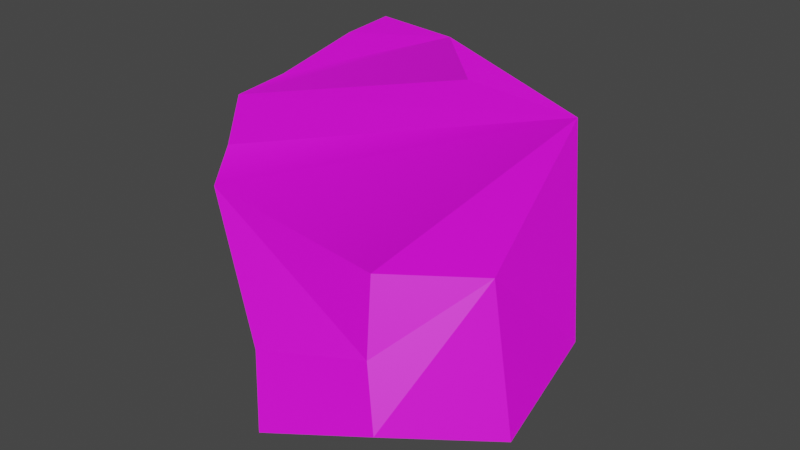 # Source: SM_Rock_01.blend  (saved by Blender 2.80.75; exported with 4.5.12 LTS)
import bpy
from mathutils import Matrix  # noqa: F401  (used for matrix-valued properties, if any)

bpy.ops.wm.read_factory_settings(use_empty=True)
scene = bpy.context.scene
scene.name = 'Scene'

# ---- collections
col_collection = bpy.data.collections.new('Collection'); scene.collection.children.link(col_collection)

# ---- images (referenced by path relative to the original .blend; pixels are not part of the script)
import os
ASSET_DIR = os.environ.get("B2B_ASSET_DIR", "")  # directory of the original .blend (textures are referenced by path, not embedded)
HERE = os.path.dirname(os.path.abspath(__file__))  # packed textures are extracted next to this script under _unpacked/

def load_image(name, relpath, width, height, colorspace="sRGB"):
    """Load a texture the original file referenced (path relative to the .blend, or extracted next to this script)."""
    p = next((c for c in (os.path.join(HERE, relpath), os.path.join(ASSET_DIR, relpath)) if relpath and os.path.exists(c)), "")
    if p:
        img = bpy.data.images.load(p, check_existing=True)
        img.name = name
    else:  # same state as the original file: an image datablock whose file is absent (Cycles renders it pink)
        img = bpy.data.images.new(name, width, height)
        img.source = "FILE"
        img.filepath = "//" + (relpath or name)
    img.colorspace_settings.name = colorspace
    return img
img_file1 = load_image('file1', 'PolygonNature.png', 1024, 1024, 'sRGB')

# ---- materials (node trees are filled in below, after node groups)
mat_lambert2 = bpy.data.materials.new('lambert2')
mat_lambert2.use_transparent_shadow = False
mat_lambert2.diffuse_color = (1.0, 1.0, 1.0, 1.0)
mat_lambert2.roughness = 0.5528

# ---- material node trees
mat_lambert2.use_nodes = True; mat_lambert2.node_tree.nodes.clear()
_N = mat_lambert2.node_tree.nodes; _L = mat_lambert2.node_tree.links
n0 = _N.new('ShaderNodeOutputMaterial'); n0.name = 'Material Output'; n0.location = (300, 300)
n1 = _N.new('ShaderNodeBsdfPrincipled'); n1.name = 'Principled BSDF'; n1.location = (10, 300)
n1.distribution = 'GGX'
n1.subsurface_method = 'BURLEY'
n1.inputs[2].default_value = 0.5528
n1.inputs[3].default_value = 1.45
n1.inputs[27].default_value = (0.0, 0.0, 0.0, 1.0)
n1.inputs[28].default_value = 1.0
n2 = _N.new('ShaderNodeNormalMap'); n2.name = 'Normal Map'; n2.location = (-300, -300)
n2.label = 'Normal/Map'
n2.uv_map = 'map1'
n2.inputs[0].default_value = 0.35
n2.inputs[1].default_value = (1.0, 0.9335, 0.9335, 1.0)
n3 = _N.new('ShaderNodeTexImage'); n3.name = 'Image Texture'; n3.location = (-300, 600)
n3.image = img_file1
_L.new(n1.outputs[0], n0.inputs[0])
_L.new(n3.outputs[0], n1.inputs[0])
_L.new(n2.outputs[0], n1.inputs[5])
n0.is_active_output = True

# ---- world
world_world = bpy.data.worlds.new('World'); scene.world = world_world
world_world.use_nodes = True; world_world.node_tree.nodes.clear()
_N = world_world.node_tree.nodes; _L = world_world.node_tree.links
n0 = _N.new('ShaderNodeOutputWorld'); n0.name = 'World Output'; n0.location = (300, 300)
n1 = _N.new('ShaderNodeBackground'); n1.name = 'Background'; n1.location = (10, 300)
n1.inputs[0].default_value = (0.05088, 0.05088, 0.05088, 1.0)
_L.new(n1.outputs[0], n0.inputs[0])
n0.is_active_output = True
world_world.color = (0.05088, 0.05088, 0.05088)
world_world.use_sun_shadow = False
world_world.sun_shadow_jitter_overblur = 0.0

# ---- meshes
me_mesh = bpy.data.meshes.new('Mesh')
me_mesh.from_pydata([(11.27, 6.747, -57.43), (10.88, 0.1577, -57.37), (11.26, -5.859, -57.49), (16.33, 5.577, -63.55), (15.83, -9.861, -67.27), (5.379, -10.99, -65.76), (5.542, -10.87, -64.89), (-2.605, -12.73, -60.88), (12.32, -9.958, -81.67), (13.3, 11.43, -77.53), (4.94, -11.04, -66.43), (4.73, 12.75, -75.97), (-2.389, 12.85, -83.01), (8.445, -6.727, -86.83), (5.559, 5.727, -90.2), (3.055, -4.72, -90.61), (-3.989, -11.66, -85.32), (1.039, -10.74, -83.67), (-1.455, 9.325, -56.26), (0.5523, -3.248, -57.11), (0.5347, -10.4, -56.89), (-0.5418, -11.33, -58.51), (-2.234, -12.76, -61.08), (-6.207, 12.64, -63.17), (-2.693, 11.12, -58.8), (-2.266, -12.76, -61.14), (-8.541, 13.32, -77.59), (-6.563, 12.81, -67.99), (-9.013, 13.41, -82.7), (-11.45, 11.44, -85.49), (-15.2, 6.701, -86.67), (-15.15, 1.564, -86.92), (-15.93, -2.296, -88.88), (-16.33, -8.201, -89.62), (-14.97, -11.17, -86.91), (-10.05, -13.41, -76.43), (-13.99, -2.826, -91.28), (-12.17, 0.03304, -89.71), (-13.13, 6.415, -89.36)], [], [(0, 18, 1), (2, 1, 19, 20), (2, 20, 21, 6), (3, 1, 2), (0, 1, 3), (9, 23, 24), (4, 2, 6), (3, 2, 4), (5, 6, 10), (10, 6, 22, 25), (9, 24, 18, 0), (5, 4, 6), (11, 23, 9), (10, 4, 5), (8, 4, 10), (12, 26, 27), (12, 27, 23, 11), (3, 4, 8), (0, 3, 9), (9, 3, 8), (17, 8, 10), (9, 12, 11), (13, 9, 8), (12, 29, 28), (13, 8, 17), (12, 9, 14), (14, 9, 13), (14, 13, 15), (15, 13, 17), (15, 16, 34, 33), (15, 17, 16), (18, 19, 1), (21, 22, 6), (25, 22, 7), (10, 25, 35, 17), (28, 26, 12), (38, 29, 12, 14), (37, 38, 14, 15), (36, 37, 15), (33, 36, 15), (35, 34, 16), (29, 26, 28), (19, 32, 33, 20), (32, 19, 18, 31), (35, 25, 7, 22, 21, 34), (16, 17, 35), (34, 21, 20, 33), (31, 18, 24, 30), (30, 27, 26, 29), (30, 23, 27), (30, 24, 23), (33, 32, 36), (32, 31, 37, 36), (31, 30, 38, 37), (30, 29, 38)])
me_mesh.polygons.foreach_set('use_smooth', [True] * 55)
_k = set([(0, 1), (0, 3), (0, 9), (0, 18), (1, 2), (1, 3), (1, 18), (1, 19), (2, 3), (2, 4), (2, 6), (2, 20), (3, 4), (3, 8), (3, 9), (4, 5), (4, 6), (4, 8), (4, 10), (5, 6), (5, 10), (6, 10), (6, 21), (6, 22), (7, 22), (7, 25), (8, 9), (8, 10), (8, 13), (8, 17), (9, 11), (9, 12), (9, 13), (9, 14), (9, 23), (9, 24), (10, 17), (10, 25), (11, 12), (11, 23), (12, 14), (12, 26), (12, 27), (12, 28), (12, 29), (13, 14), (13, 15), (13, 17), (14, 15), (14, 38), (15, 16), (15, 17), (15, 33), (15, 36), (15, 37), (16, 17), (16, 34), (16, 35), (17, 35), (18, 19), (18, 24), (18, 31), (19, 20), (19, 32), (20, 21), (20, 33), (21, 22), (21, 34), (22, 25), (23, 24), (23, 27), (23, 30), (24, 30), (25, 35), (26, 27), (26, 28), (26, 29), (27, 30), (28, 29), (29, 30), (29, 38), (30, 31), (30, 38), (31, 32), (31, 37), (32, 33), (32, 36), (33, 34), (33, 36), (34, 35), (36, 37), (37, 38)])
me_mesh.attributes.new('sharp_edge', 'BOOLEAN', 'EDGE').data.foreach_set('value', [ (min(e.vertices), max(e.vertices)) in _k for e in me_mesh.edges])
_uv = me_mesh.uv_layers.new(name='map1')
_uv.uv.foreach_set('vector', [0.1528, 0.7759, 0.09132, 0.9999, 0.1468, 0.7541, 0.1268, 0.7137, 0.1468, 0.7541, 0.112, 0.816, 0.07931, 0.7595, 0.1268, 0.7137, 0.07931, 0.7595, 0.03038, 0.7142, 0.07077, 0.6558, 0.1743, 0.691, 0.1468, 0.7541, 0.1268, 0.7137, 0.1528, 0.7759, 0.1468, 0.7541, 0.1743, 0.691, 0.2182, 0.5834, 0.2363, 0.776, 0.1835, 0.8827, 0.1238, 0.6306, 0.1268, 0.7137, 0.07077, 0.6558, 0.1743, 0.691, 0.1268, 0.7137, 0.1238, 0.6306, 0.06935, 0.6305, 0.07077, 0.6558, 0.06569, 0.6065, 0.06569, 0.6065, 0.07077, 0.6558, 0.004059, 0.662, 5.288e-05, 0.6448, 0.2182, 0.5834, 0.1835, 0.8827, 0.09132, 0.9999, 0.1528, 0.7759, 0.06935, 0.6305, 0.1238, 0.6306, 0.07077, 0.6558, 0.2197, 0.5716, 0.2363, 0.776, 0.2182, 0.5834, 0.06569, 0.6065, 0.1238, 0.6306, 0.06935, 0.6305, 0.1418, 0.5171, 0.1238, 0.6306, 0.06569, 0.6065, 0.2549, 0.4697, 0.278, 0.5013, 0.278, 0.6677, 0.2549, 0.4697, 0.278, 0.6677, 0.2363, 0.776, 0.2197, 0.5716, 0.1743, 0.691, 0.1238, 0.6306, 0.1418, 0.5171, 0.1528, 0.7759, 0.1743, 0.691, 0.2182, 0.5834, 0.2182, 0.5834, 0.1743, 0.691, 0.1418, 0.5171, 0.1144, 0.4294, 0.1418, 0.5171, 0.06569, 0.6065, 0.2182, 0.5834, 0.2549, 0.4697, 0.2197, 0.5716, 0.1489, 0.4669, 0.2182, 0.5834, 0.1418, 0.5171, 0.2549, 0.4697, 0.2485, 0.3666, 0.2659, 0.4371, 0.1489, 0.4669, 0.1418, 0.5171, 0.1144, 0.4294, 0.2549, 0.4697, 0.2182, 0.5834, 0.1963, 0.4622, 0.1963, 0.4622, 0.2182, 0.5834, 0.1489, 0.4669, 0.1963, 0.4622, 0.1489, 0.4669, 0.154, 0.4141, 0.154, 0.4141, 0.1489, 0.4669, 0.1144, 0.4294, 0.154, 0.4141, 0.1153, 0.3603, 0.09442, 0.2021, 0.1632, 0.1164, 0.154, 0.4141, 0.1144, 0.4294, 0.1153, 0.3603, 0.09132, 0.9999, 0.112, 0.816, 0.1468, 0.7541, 0.03038, 0.7142, 0.004059, 0.662, 0.07077, 0.6558, 0.2788, 0.004128, 0.2781, 0.00402, 0.2788, 5.288e-05, 0.06569, 0.6065, 5.288e-05, 0.6448, 0.008781, 0.3904, 0.1144, 0.4294, 0.2659, 0.4371, 0.278, 0.5013, 0.2549, 0.4697, 0.2155, 0.2761, 0.2485, 0.3666, 0.2549, 0.4697, 0.1963, 0.4622, 0.1684, 0.1768, 0.2155, 0.2761, 0.1963, 0.4622, 0.154, 0.4141, 0.1889, 5.288e-05, 0.1684, 0.1768, 0.154, 0.4141, 0.1632, 0.1164, 0.1889, 5.288e-05, 0.154, 0.4141, 0.008781, 0.3904, 0.09442, 0.2021, 0.1153, 0.3603, 0.2485, 0.3666, 0.278, 0.5013, 0.2659, 0.4371, 0.112, 0.816, 0.1934, 0.1098, 0.1632, 0.1164, 0.07931, 0.7595, 0.1934, 0.1098, 0.112, 0.816, 0.09132, 0.9999, 0.2153, 0.2106, 0.008781, 0.3904, 5.288e-05, 0.6448, 0.439, 0.3785, 0.004059, 0.662, 0.03038, 0.7142, 0.09442, 0.2021, 0.1153, 0.3603, 0.1144, 0.4294, 0.008781, 0.3904, 0.09442, 0.2021, 0.03038, 0.7142, 0.07931, 0.7595, 0.1632, 0.1164, 0.2153, 0.2106, 0.09132, 0.9999, 0.1835, 0.8827, 0.2428, 0.2707, 0.2428, 0.2707, 0.278, 0.6677, 0.278, 0.5013, 0.2485, 0.3666, 0.2428, 0.2707, 0.2363, 0.776, 0.278, 0.6677, 0.2428, 0.2707, 0.1835, 0.8827, 0.2363, 0.776, 0.1632, 0.1164, 0.1934, 0.1098, 0.1889, 5.288e-05, 0.1934, 0.1098, 0.2153, 0.2106, 0.1684, 0.1768, 0.1889, 5.288e-05, 0.2153, 0.2106, 0.2428, 0.2707, 0.2155, 0.2761, 0.1684, 0.1768, 0.2428, 0.2707, 0.2485, 0.3666, 0.2155, 0.2761])
me_mesh.materials.append(mat_lambert2)
me_mesh.use_remesh_preserve_volume = False
me_mesh.use_remesh_preserve_attributes = False
me_mesh.use_mirror_vertex_groups = False
me_mesh.update()
me_mesh.normals_split_custom_set([tuple(v) for v in zip(*[iter([0.09266, 0.003646, 0.9957, 0.09266, 0.003646, 0.9957, 0.09266, 0.003646, 0.9957, 0.03729, 0.009456, 0.9993, 0.03729, 0.009456, 0.9993, 0.03729, 0.009456, 0.9993, 0.03729, 0.009456, 0.9993, 0.3815, -0.8774, 0.2908, 0.3815, -0.8774, 0.2908, 0.3815, -0.8774, 0.2908, 0.3815, -0.8774, 0.2908, 0.7352, 0.03308, 0.677, 0.7352, 0.03308, 0.677, 0.7352, 0.03308, 0.677, 0.7663, -0.03873, 0.6413, 0.7663, -0.03873, 0.6413, 0.7663, -0.03873, 0.6413, 0.1921, 0.9648, 0.1796, 0.1921, 0.9648, 0.1796, 0.1921, 0.9648, 0.1796, 0.1893, -0.8747, 0.4462, 0.1893, -0.8747, 0.4462, 0.1893, -0.8747, 0.4462, 0.8737, -0.1402, 0.4658, 0.8737, -0.1402, 0.4658, 0.8737, -0.1402, 0.4658, -0.1375, -0.9778, 0.1584, -0.1375, -0.9778, 0.1584, -0.1375, -0.9778, 0.1584, 0.2398, -0.9708, 0.009572, 0.2398, -0.9708, 0.009572, 0.2398, -0.9708, 0.009572, 0.2398, -0.9708, 0.009572, 0.2632, 0.925, 0.2739, 0.2632, 0.925, 0.2739, 0.2632, 0.925, 0.2739, 0.2632, 0.925, 0.2739, 0.1225, -0.9863, 0.1107, 0.1225, -0.9863, 0.1107, 0.1225, -0.9863, 0.1107, 0.1799, 0.9701, 0.1626, 0.1799, 0.9701, 0.1626, 0.1799, 0.9701, 0.1626, 0.1072, -0.9942, -0.0008993, 0.1072, -0.9942, -0.0008993, 0.1072, -0.9942, -0.0008993, 0.1057, -0.9942, -0.01912, 0.1057, -0.9942, -0.01912, 0.1057, -0.9942, -0.01912, 0.1035, 0.9941, 0.03142, 0.1035, 0.9941, 0.03142, 0.1035, 0.9941, 0.03142, 0.01438, 0.9998, 0.01343, 0.01438, 0.9998, 0.01343, 0.01438, 0.9998, 0.01343, 0.01438, 0.9998, 0.01343, 0.9711, 0.02617, -0.2372, 0.9711, 0.02617, -0.2372, 0.9711, 0.02617, -0.2372, 0.489, 0.8373, 0.2445, 0.489, 0.8373, 0.2445, 0.489, 0.8373, 0.2445, 0.9771, -0.003709, -0.2128, 0.9771, -0.003709, -0.2128, 0.9771, -0.003709, -0.2128, 0.07523, -0.9966, -0.03407, 0.07523, -0.9966, -0.03407, 0.07523, -0.9966, -0.03407, 0.1307, 0.9843, -0.1188, 0.1307, 0.9843, -0.1188, 0.1307, 0.9843, -0.1188, 0.8189, 0.07246, -0.5693, 0.8189, 0.07246, -0.5693, 0.8189, 0.07246, -0.5693, 0.03923, 0.8, -0.5987, 0.03923, 0.8, -0.5987, 0.03923, 0.8, -0.5987, 0.1621, -0.7773, -0.6079, 0.1621, -0.7773, -0.6079, 0.1621, -0.7773, -0.6079, 0.2561, 0.8133, -0.5224, 0.2561, 0.8133, -0.5224, 0.2561, 0.8133, -0.5224, 0.842, 0.04984, -0.5372, 0.842, 0.04984, -0.5372, 0.842, 0.04984, -0.5372, 0.5462, -0.09843, -0.8318, 0.5462, -0.09843, -0.8318, 0.5462, -0.09843, -0.8318, 0.1505, -0.7678, -0.6227, 0.1505, -0.7678, -0.6227, 0.1505, -0.7678, -0.6227, 0.07904, -0.6536, -0.7527, 0.07904, -0.6536, -0.7527, 0.07904, -0.6536, -0.7527, 0.07904, -0.6536, -0.7527, 0.3242, -0.759, -0.5646, 0.3242, -0.759, -0.5646, 0.3242, -0.759, -0.5646, 0.04511, -0.06053, 0.9971, 0.04511, -0.06053, 0.9971, 0.04511, -0.06053, 0.9971, 0.3491, -0.8978, 0.2686, 0.3491, -0.8978, 0.2686, 0.3491, -0.8978, 0.2686, -0.01004, -0.9914, 0.1304, -0.01004, -0.9914, 0.1304, -0.01004, -0.9914, 0.1304, 0.1945, -0.9791, -0.05932, 0.1945, -0.9791, -0.05932, 0.1945, -0.9791, -0.05932, 0.1945, -0.9791, -0.05932, 0.08445, 0.9964, 0.009585, 0.08445, 0.9964, 0.009585, 0.08445, 0.9964, 0.009585, 0.02538, 0.6802, -0.7326, 0.02538, 0.6802, -0.7326, 0.02538, 0.6802, -0.7326, 0.02538, 0.6802, -0.7326, -0.04334, 0.04935, -0.9978, -0.04334, 0.04935, -0.9978, -0.04334, 0.04935, -0.9978, -0.04334, 0.04935, -0.9978, 0.08361, 0.4366, -0.8957, 0.08361, 0.4366, -0.8957, 0.08361, 0.4366, -0.8957, 0.004503, -0.2961, -0.9552, 0.004503, -0.2961, -0.9552, 0.004503, -0.2961, -0.9552, -0.01527, -0.9792, -0.2024, -0.01527, -0.9792, -0.2024, -0.01527, -0.9792, -0.2024, -0.6773, 0.7319, 0.07529, -0.6773, 0.7319, 0.07529, -0.6773, 0.7319, 0.07529, -0.8881, 0.009897, 0.4596, -0.8881, 0.009897, 0.4596, -0.8881, 0.009897, 0.4596, -0.8881, 0.009897, 0.4596, -0.885, -0.142, 0.4434, -0.885, -0.142, 0.4434, -0.885, -0.142, 0.4434, -0.885, -0.142, 0.4434, -0.8771, 0.1835, 0.4438, -0.8771, 0.1835, 0.4438, -0.8771, 0.1835, 0.4438, -0.8771, 0.1835, 0.4438, -0.8771, 0.1835, 0.4438, -0.8771, 0.1835, 0.4438, 0.1984, -0.9785, -0.05667, 0.1984, -0.9785, -0.05667, 0.1984, -0.9785, -0.05667, -0.8873, 0.0646, 0.4567, -0.8873, 0.0646, 0.4567, -0.8873, 0.0646, 0.4567, -0.8873, 0.0646, 0.4567, -0.9096, -0.03257, 0.4141, -0.9096, -0.03257, 0.4141, -0.9096, -0.03257, 0.4141, -0.9096, -0.03257, 0.4141, -0.8061, 0.5635, 0.181, -0.8061, 0.5635, 0.181, -0.8061, 0.5635, 0.181, -0.8061, 0.5635, 0.181, -0.6802, 0.7291, 0.07629, -0.6802, 0.7291, 0.07629, -0.6802, 0.7291, 0.07629, -0.7438, -0.5225, 0.4169, -0.7438, -0.5225, 0.4169, -0.7438, -0.5225, 0.4169, -0.7559, 0.132, -0.6412, -0.7559, 0.132, -0.6412, -0.7559, 0.132, -0.6412, -0.4891, 0.5453, -0.6807, -0.4891, 0.5453, -0.6807, -0.4891, 0.5453, -0.6807, -0.4891, 0.5453, -0.6807, -0.7396, -0.02948, -0.6724, -0.7396, -0.02948, -0.6724, -0.7396, -0.02948, -0.6724, -0.7396, -0.02948, -0.6724, -0.5986, 0.605, -0.525, -0.5986, 0.605, -0.525, -0.5986, 0.605, -0.525])] * 3)])

# ---- objects
ob_sm_rock_01 = bpy.data.objects.new('SM_Rock_01', me_mesh)

# ---- transforms, parenting, visibility, modifiers, constraints
ob_sm_rock_01.location = (0.0, -0.7377, 0.0)
ob_sm_rock_01.rotation_euler = (1.571, -0.0, 0.0)
ob_sm_rock_01.scale = (0.01, 0.01, 0.01)
ob_sm_rock_01.color = (0.8, 0.8, 0.8, 1.0)
ob_sm_rock_01.lineart.crease_threshold = 0.0

# ---- collection membership
col_collection.objects.link(ob_sm_rock_01)

# ---- scene / render settings (as saved in the file)
scene.frame_start = 1; scene.frame_end = 250; scene.frame_set(1)
scene.render.engine = 'BLENDER_EEVEE_NEXT'
scene.render.fps = 30
scene.cycles.use_denoising = False
scene.cycles.samples = 128
scene.cycles.sampling_pattern = 'TABULATED_SOBOL'
scene.cycles.use_adaptive_sampling = False
scene.cycles.use_light_tree = False
scene.view_settings.view_transform = 'Filmic'
bpy.context.view_layer.update()

# ---- added for rendering (the .blend has no active camera and no usable light): camera, sun
cam_auto = bpy.data.cameras.new('AutoCamera')
cam_auto.lens = 50.0
cam_auto.sensor_width = 36.0
cam_auto.clip_end = 1000.0
ob_auto_camera = bpy.data.objects.new('AutoCamera', cam_auto)
scene.collection.objects.link(ob_auto_camera)
ob_auto_camera.location = (0.507747, -0.609296, 0.406197)
ob_auto_camera.rotation_euler = (1.09748, -7.21219e-08, 0.694738)
scene.camera = ob_auto_camera
light_auto_sun = bpy.data.lights.new('AutoSun', 'SUN')
light_auto_sun.energy = 3.0
light_auto_sun.angle = 0.0523599
ob_auto_sun = bpy.data.objects.new('AutoSun', light_auto_sun)
scene.collection.objects.link(ob_auto_sun)
ob_auto_sun.rotation_euler = (0.872665, 0.174533, 0.523599)
bpy.context.view_layer.update()
